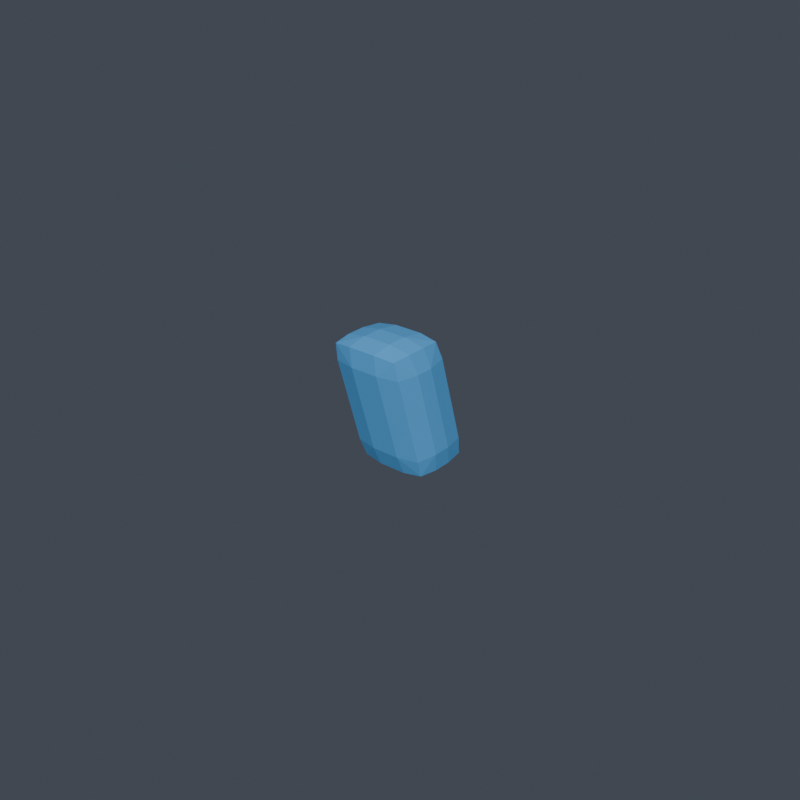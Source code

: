 # Source: helmet__crest__short_crest.blend  (saved by Blender 5.1.30; exported with 4.5.12 LTS)
import bpy
from mathutils import Matrix  # noqa: F401  (used for matrix-valued properties, if any)

bpy.ops.wm.read_factory_settings(use_empty=True)
scene = bpy.context.scene
scene.name = 'Scene'

# ---- collections
col_vrm_body_proxy = bpy.data.collections.new('vrm_body_proxy'); scene.collection.children.link(col_vrm_body_proxy)
col_review_rig = bpy.data.collections.new('review_rig'); scene.collection.children.link(col_review_rig)
col_armor_active = bpy.data.collections.new('armor_active'); scene.collection.children.link(col_armor_active)
col_build_armor_back__rear_core_v001 = bpy.data.collections.new('build_armor_back__rear_core_v001'); scene.collection.children.link(col_build_armor_back__rear_core_v001)
col_build_armor_back__scapula_shell_v001 = bpy.data.collections.new('build_armor_back__scapula_shell_v001'); scene.collection.children.link(col_build_armor_back__scapula_shell_v001)
col_build_armor_back__spine_ridge_v001 = bpy.data.collections.new('build_armor_back__spine_ridge_v001'); scene.collection.children.link(col_build_armor_back__spine_ridge_v001)
col_build_armor_chest__broad_guard_v001 = bpy.data.collections.new('build_armor_chest__broad_guard_v001'); scene.collection.children.link(col_build_armor_chest__broad_guard_v001)
col_build_armor_chest__split_rib_v001 = bpy.data.collections.new('build_armor_chest__split_rib_v001'); scene.collection.children.link(col_build_armor_chest__split_rib_v001)
col_build_armor_chest__v_core_v001 = bpy.data.collections.new('build_armor_chest__v_core_v001'); scene.collection.children.link(col_build_armor_chest__v_core_v001)
col_build_armor_helmet__crest_guardian_v001 = bpy.data.collections.new('build_armor_helmet__crest_guardian_v001'); scene.collection.children.link(col_build_armor_helmet__crest_guardian_v001)
col_build_armor_helmet__heroic_face_v001 = bpy.data.collections.new('build_armor_helmet__heroic_face_v001'); scene.collection.children.link(col_build_armor_helmet__heroic_face_v001)
col_build_armor_helmet__sleek_visor_v001 = bpy.data.collections.new('build_armor_helmet__sleek_visor_v001'); scene.collection.children.link(col_build_armor_helmet__sleek_visor_v001)
col_build_armor_left_boot__ankle_cuff_v001 = bpy.data.collections.new('build_armor_left_boot__ankle_cuff_v001'); scene.collection.children.link(col_build_armor_left_boot__ankle_cuff_v001)
col_build_armor_left_boot__heel_guard_v001 = bpy.data.collections.new('build_armor_left_boot__heel_guard_v001'); scene.collection.children.link(col_build_armor_left_boot__heel_guard_v001)
col_build_armor_left_boot__toe_hero_v001 = bpy.data.collections.new('build_armor_left_boot__toe_hero_v001'); scene.collection.children.link(col_build_armor_left_boot__toe_hero_v001)
col_build_armor_left_shin__knee_trim_v001 = bpy.data.collections.new('build_armor_left_shin__knee_trim_v001'); scene.collection.children.link(col_build_armor_left_shin__knee_trim_v001)
col_build_armor_left_shin__shin_spike_v001 = bpy.data.collections.new('build_armor_left_shin__shin_spike_v001'); scene.collection.children.link(col_build_armor_left_shin__shin_spike_v001)
col_build_armor_left_shin__stream_shin_v001 = bpy.data.collections.new('build_armor_left_shin__stream_shin_v001'); scene.collection.children.link(col_build_armor_left_shin__stream_shin_v001)
col_build_armor_left_shoulder__heavy_guard_v001 = bpy.data.collections.new('build_armor_left_shoulder__heavy_guard_v001'); scene.collection.children.link(col_build_armor_left_shoulder__heavy_guard_v001)
col_build_armor_left_shoulder__sleek_cap_v001 = bpy.data.collections.new('build_armor_left_shoulder__sleek_cap_v001'); scene.collection.children.link(col_build_armor_left_shoulder__sleek_cap_v001)
col_build_armor_left_shoulder__winged_fin_v001 = bpy.data.collections.new('build_armor_left_shoulder__winged_fin_v001'); scene.collection.children.link(col_build_armor_left_shoulder__winged_fin_v001)
col_build_armor_waist__hero_buckle_v001 = bpy.data.collections.new('build_armor_waist__hero_buckle_v001'); scene.collection.children.link(col_build_armor_waist__hero_buckle_v001)
col_build_armor_waist__side_clip_v001 = bpy.data.collections.new('build_armor_waist__side_clip_v001'); scene.collection.children.link(col_build_armor_waist__side_clip_v001)
col_build_armor_waist__wrap_belt_v001 = bpy.data.collections.new('build_armor_waist__wrap_belt_v001'); scene.collection.children.link(col_build_armor_waist__wrap_belt_v001)
col_build_topping_back_rear_core_compact_core_v001 = bpy.data.collections.new('build_topping_back_rear_core_compact_core_v001'); scene.collection.children.link(col_build_topping_back_rear_core_compact_core_v001)
col_build_topping_back_spine_ridge_compact_ridge_v001 = bpy.data.collections.new('build_topping_back_spine_ridge_compact_ridge_v001'); scene.collection.children.link(col_build_topping_back_spine_ridge_compact_ridge_v001)
col_build_topping_chest_chest_core_hero_v_v001 = bpy.data.collections.new('build_topping_chest_chest_core_hero_v_v001'); scene.collection.children.link(col_build_topping_chest_chest_core_hero_v_v001)
col_build_topping_chest_rib_trim_rib_stripe_v001 = bpy.data.collections.new('build_topping_chest_rib_trim_rib_stripe_v001'); scene.collection.children.link(col_build_topping_chest_rib_trim_rib_stripe_v001)
col_build_topping_helmet_crest_short_crest_v001 = bpy.data.collections.new('build_topping_helmet_crest_short_crest_v001'); scene.collection.children.link(col_build_topping_helmet_crest_short_crest_v001)
col_build_topping_helmet_visor_trim_slit_glow_v001 = bpy.data.collections.new('build_topping_helmet_visor_trim_slit_glow_v001'); scene.collection.children.link(col_build_topping_helmet_visor_trim_slit_glow_v001)
col_build_topping_left_shin_ankle_cuff_trim_cuff_v001 = bpy.data.collections.new('build_topping_left_shin_ankle_cuff_trim_cuff_v001'); scene.collection.children.link(col_build_topping_left_shin_ankle_cuff_trim_cuff_v001)
col_build_topping_left_shin_shin_spike_narrow_spike_v001 = bpy.data.collections.new('build_topping_left_shin_shin_spike_narrow_spike_v001'); scene.collection.children.link(col_build_topping_left_shin_shin_spike_narrow_spike_v001)
col_build_topping_left_shoulder_edge_trim_lip_v001 = bpy.data.collections.new('build_topping_left_shoulder_edge_trim_lip_v001'); scene.collection.children.link(col_build_topping_left_shoulder_edge_trim_lip_v001)
col_build_topping_left_shoulder_shoulder_fin_winged_v001 = bpy.data.collections.new('build_topping_left_shoulder_shoulder_fin_winged_v001'); scene.collection.children.link(col_build_topping_left_shoulder_shoulder_fin_winged_v001)
col_build_topping_right_shin_ankle_cuff_trim_cuff_v001 = bpy.data.collections.new('build_topping_right_shin_ankle_cuff_trim_cuff_v001'); scene.collection.children.link(col_build_topping_right_shin_ankle_cuff_trim_cuff_v001)
col_build_topping_right_shin_shin_spike_narrow_spike_v001 = bpy.data.collections.new('build_topping_right_shin_shin_spike_narrow_spike_v001'); scene.collection.children.link(col_build_topping_right_shin_shin_spike_narrow_spike_v001)
col_build_topping_right_shoulder_edge_trim_lip_v001 = bpy.data.collections.new('build_topping_right_shoulder_edge_trim_lip_v001'); scene.collection.children.link(col_build_topping_right_shoulder_edge_trim_lip_v001)
col_build_topping_right_shoulder_shoulder_fin_winged_v001 = bpy.data.collections.new('build_topping_right_shoulder_shoulder_fin_winged_v001'); scene.collection.children.link(col_build_topping_right_shoulder_shoulder_fin_winged_v001)
col_build_topping_waist_belt_buckle_driver_lo_v001 = bpy.data.collections.new('build_topping_waist_belt_buckle_driver_lo_v001'); scene.collection.children.link(col_build_topping_waist_belt_buckle_driver_lo_v001)
col_build_topping_waist_side_clip_runner_clip_v001 = bpy.data.collections.new('build_topping_waist_side_clip_runner_clip_v001'); scene.collection.children.link(col_build_topping_waist_side_clip_runner_clip_v001)

# ---- materials (node trees are filled in below, after node groups)
mat_armor_accent = bpy.data.materials.new('armor_accent')

# ---- material node trees
mat_armor_accent.use_nodes = True; mat_armor_accent.node_tree.nodes.clear()
_N = mat_armor_accent.node_tree.nodes; _L = mat_armor_accent.node_tree.links
n0 = _N.new('ShaderNodeOutputMaterial'); n0.name = 'マテリアル出力'; n0.location = (0, 0)
n1 = _N.new('ShaderNodeBsdfPrincipled'); n1.name = 'プリンシプルBSDF'; n1.location = (0, 0)
n1.inputs[0].default_value = (0.1059, 0.4353, 0.8784, 1.0)
_L.new(n1.outputs[0], n0.inputs[0])
n0.is_active_output = True

# ---- world
world_world = bpy.data.worlds.new('World'); scene.world = world_world
world_world.use_nodes = True; world_world.node_tree.nodes.clear()
_N = world_world.node_tree.nodes; _L = world_world.node_tree.links
n0 = _N.new('ShaderNodeOutputWorld'); n0.name = 'World Output'; n0.location = (200, 100)
n1 = _N.new('ShaderNodeBackground'); n1.name = 'Background'; n1.location = (-200, 100)
n1.inputs[0].default_value = (0.06, 0.07, 0.09, 1.0)
_L.new(n1.outputs[0], n0.inputs[0])
n0.is_active_output = True
world_world.color = (0.05088, 0.05088, 0.05088)
world_world.sun_shadow_jitter_overblur = 0.0

# ---- meshes
me_armor_topping_helmet_crest_short_crest_v001_v001 = bpy.data.meshes.new('armor_topping_helmet_crest_short_crest_v001_v001')
me_armor_topping_helmet_crest_short_crest_v001_v001.from_pydata([(-0.0045, 0.008951, 0.1352), (-0.0045, 0.00325, 0.1275), (-0.0125, 0.0004977, 0.1355), (-0.0045, 0.00972, 0.1286), (-0.01053, 0.008658, 0.1294), (-0.01119, 0.002648, 0.1289), (-0.01119, 0.007418, 0.1353), (-0.0045, -0.00325, 0.1275), (-0.0045, -0.01355, 0.1352), (-0.0125, -0.005298, 0.1355), (-0.0045, -0.0104, 0.1286), (-0.01053, -0.009815, 0.1294), (-0.01119, -0.01212, 0.1353), (-0.01119, -0.0035, 0.1289), (-0.0045, 4.878e-05, 0.1648), (-0.0125, -0.008202, 0.1645), (-0.0045, -0.01025, 0.1725), (-0.01119, -0.001383, 0.1647), (-0.01053, -0.003685, 0.1706), (-0.01119, -0.01, 0.1711), (-0.0045, -0.003097, 0.1714), (-0.0045, -0.02245, 0.1648), (-0.0045, -0.01675, 0.1725), (-0.0125, -0.014, 0.1645), (-0.0045, -0.02322, 0.1714), (-0.01053, -0.02216, 0.1706), (-0.01119, -0.01615, 0.1711), (-0.01119, -0.02092, 0.1647), (0.0045, 0.008951, 0.1352), (0.0125, 0.0004977, 0.1355), (0.0045, 0.00325, 0.1275), (0.01119, 0.007418, 0.1353), (0.01053, 0.008658, 0.1294), (0.01119, 0.002648, 0.1289), (0.0045, 0.00972, 0.1286), (0.0045, -0.01355, 0.1352), (0.0045, -0.00325, 0.1275), (0.0125, -0.005298, 0.1355), (0.0045, -0.0104, 0.1286), (0.01053, -0.009815, 0.1294), (0.01119, -0.0035, 0.1289), (0.01119, -0.01212, 0.1353), (0.0045, 4.878e-05, 0.1648), (0.0045, -0.01025, 0.1725), (0.0125, -0.008202, 0.1645), (0.0045, -0.003097, 0.1714), (0.01053, -0.003685, 0.1706), (0.01119, -0.01, 0.1711), (0.01119, -0.001383, 0.1647), (0.0045, -0.02245, 0.1648), (0.0125, -0.014, 0.1645), (0.0045, -0.01675, 0.1725), (0.01119, -0.02092, 0.1647), (0.01053, -0.02216, 0.1706), (0.01119, -0.01615, 0.1711), (0.0045, -0.02322, 0.1714)], [], [(0, 3, 4, 6), (1, 5, 4, 3), (2, 6, 4, 5), (7, 10, 11, 13), (8, 12, 11, 10), (9, 13, 11, 12), (14, 17, 18, 20), (15, 19, 18, 17), (16, 20, 18, 19), (21, 24, 25, 27), (22, 26, 25, 24), (23, 27, 25, 26), (28, 31, 32, 34), (29, 33, 32, 31), (30, 34, 32, 33), (35, 38, 39, 41), (36, 40, 39, 38), (37, 41, 39, 40), (42, 45, 46, 48), (43, 47, 46, 45), (44, 48, 46, 47), (49, 52, 53, 55), (50, 54, 53, 52), (51, 55, 53, 54), (14, 0, 6, 17), (17, 6, 2, 15), (1, 7, 13, 5), (5, 13, 9, 2), (8, 21, 27, 12), (12, 27, 23, 9), (22, 16, 19, 26), (26, 19, 15, 23), (42, 14, 20, 45), (45, 20, 16, 43), (21, 49, 55, 24), (24, 55, 51, 22), (50, 44, 47, 54), (54, 47, 43, 51), (28, 42, 48, 31), (31, 48, 44, 29), (49, 35, 41, 52), (52, 41, 37, 50), (36, 30, 33, 40), (40, 33, 29, 37), (0, 28, 34, 3), (3, 34, 30, 1), (35, 8, 10, 38), (38, 10, 7, 36), (14, 42, 28, 0), (2, 9, 23, 15), (30, 36, 7, 1), (49, 21, 8, 35), (16, 22, 51, 43), (44, 50, 37, 29)])
_uv = me_armor_topping_helmet_crest_short_crest_v001_v001.uv_layers.new(name='UVマップ')
_uv.uv.foreach_set('vector', [0.7713, 0.7686, 0.8506, 0.7686, 0.8376, 0.8425, 0.764, 0.8506, 0.08485, 0.6728, 0.002895, 0.6801, 0.01101, 0.6065, 0.08485, 0.5935, 0.1512, 0.4932, 0.2317, 0.5195, 0.2255, 0.5931, 0.1532, 0.5779, 0.08485, 0.7524, 0.08485, 0.8399, 0.01101, 0.8327, 0.002895, 0.7554, 0.6639, 0.4701, 0.7458, 0.473, 0.7377, 0.5503, 0.6639, 0.5576, 0.08319, 0.4728, 0.08113, 0.5563, 0.008846, 0.5281, 0.002627, 0.4508, 0.3919, 0.7686, 0.3889, 0.8506, 0.3116, 0.8425, 0.3044, 0.7686, 0.1512, 0.1224, 0.1532, 0.03894, 0.2255, 0.06712, 0.2317, 0.1444, 0.9104, 0.1951, 0.998, 0.1951, 0.9907, 0.2689, 0.9134, 0.277, 0.6639, 0.09069, 0.6639, 0.0114, 0.7377, 0.02437, 0.7458, 0.09799, 0.8308, 0.1951, 0.8381, 0.277, 0.7645, 0.2689, 0.7516, 0.1951, 0.08319, 0.102, 0.002627, 0.07572, 0.008846, 0.002118, 0.08113, 0.01731, 0.7713, 0.6584, 0.764, 0.5765, 0.8376, 0.5846, 0.8506, 0.6584, 0.3185, 0.4932, 0.3164, 0.5779, 0.2441, 0.5931, 0.2379, 0.5195, 0.1951, 0.6728, 0.1951, 0.5935, 0.2689, 0.6065, 0.277, 0.6801, 0.5537, 0.4701, 0.5537, 0.5576, 0.4798, 0.5503, 0.4717, 0.473, 0.1951, 0.7524, 0.277, 0.7554, 0.2689, 0.8327, 0.1951, 0.8399, 0.3865, 0.4728, 0.467, 0.4508, 0.4608, 0.5281, 0.3885, 0.5563, 0.3919, 0.6584, 0.3044, 0.6584, 0.3116, 0.5846, 0.3889, 0.5765, 0.9104, 0.08485, 0.9134, 0.002895, 0.9907, 0.01101, 0.998, 0.08485, 0.3185, 0.1224, 0.2379, 0.1444, 0.2441, 0.06712, 0.3164, 0.03894, 0.5537, 0.09069, 0.4717, 0.09799, 0.4798, 0.02437, 0.5537, 0.0114, 0.3865, 0.102, 0.3885, 0.01731, 0.4608, 0.002118, 0.467, 0.07572, 0.8308, 0.08485, 0.7516, 0.08485, 0.7645, 0.01101, 0.8381, 0.002895, 0.3919, 0.7686, 0.7713, 0.7686, 0.764, 0.8506, 0.3889, 0.8506, 0.2317, 0.1444, 0.2317, 0.5195, 0.1512, 0.4932, 0.1512, 0.1224, 0.08485, 0.6728, 0.08485, 0.7524, 0.002895, 0.7554, 0.002895, 0.6801, 0.1532, 0.5779, 0.08113, 0.5563, 0.08319, 0.4728, 0.1512, 0.4932, 0.6639, 0.4701, 0.6639, 0.09069, 0.7458, 0.09799, 0.7458, 0.473, 0.002627, 0.4508, 0.002627, 0.07572, 0.08319, 0.102, 0.08319, 0.4728, 0.8308, 0.1951, 0.9104, 0.1951, 0.9134, 0.277, 0.8381, 0.277, 0.08113, 0.01731, 0.1532, 0.03894, 0.1512, 0.1224, 0.08319, 0.102, 0.3919, 0.6584, 0.3919, 0.7686, 0.3044, 0.7686, 0.3044, 0.6584, 0.998, 0.08485, 0.998, 0.1951, 0.9104, 0.1951, 0.9104, 0.08485, 0.6639, 0.09069, 0.5537, 0.09069, 0.5537, 0.0114, 0.6639, 0.0114, 0.7516, 0.1951, 0.7516, 0.08485, 0.8308, 0.08485, 0.8308, 0.1951, 0.3865, 0.102, 0.3185, 0.1224, 0.3164, 0.03894, 0.3885, 0.01731, 0.8381, 0.002895, 0.9134, 0.002895, 0.9104, 0.08485, 0.8308, 0.08485, 0.7713, 0.6584, 0.3919, 0.6584, 0.3889, 0.5765, 0.764, 0.5765, 0.2379, 0.5195, 0.2379, 0.1444, 0.3185, 0.1224, 0.3185, 0.4932, 0.5537, 0.09069, 0.5537, 0.4701, 0.4717, 0.473, 0.4717, 0.09799, 0.467, 0.07572, 0.467, 0.4508, 0.3865, 0.4728, 0.3865, 0.102, 0.1951, 0.7524, 0.1951, 0.6728, 0.277, 0.6801, 0.277, 0.7554, 0.3885, 0.5563, 0.3164, 0.5779, 0.3185, 0.4932, 0.3865, 0.4728, 0.7713, 0.7686, 0.7713, 0.6584, 0.8506, 0.6584, 0.8506, 0.7686, 0.08485, 0.5935, 0.1951, 0.5935, 0.1951, 0.6728, 0.08485, 0.6728, 0.5537, 0.4701, 0.6639, 0.4701, 0.6639, 0.5576, 0.5537, 0.5576, 0.1951, 0.8399, 0.08485, 0.8399, 0.08485, 0.7524, 0.1951, 0.7524, 0.3919, 0.7686, 0.3919, 0.6584, 0.7713, 0.6584, 0.7713, 0.7686, 0.1512, 0.4932, 0.08319, 0.4728, 0.08319, 0.102, 0.1512, 0.1224, 0.1951, 0.6728, 0.1951, 0.7524, 0.08485, 0.7524, 0.08485, 0.6728, 0.5537, 0.09069, 0.6639, 0.09069, 0.6639, 0.4701, 0.5537, 0.4701, 0.9104, 0.1951, 0.8308, 0.1951, 0.8308, 0.08485, 0.9104, 0.08485, 0.3185, 0.1224, 0.3865, 0.102, 0.3865, 0.4728, 0.3185, 0.4932])
me_armor_topping_helmet_crest_short_crest_v001_v001.materials.append(mat_armor_accent)
me_armor_topping_helmet_crest_short_crest_v001_v001.update()

# ---- objects
ob_armor_topping_helmet_crest_short_crest_v001_v001 = bpy.data.objects.new('armor_topping_helmet_crest_short_crest_v001_v001', me_armor_topping_helmet_crest_short_crest_v001_v001)

# ---- transforms, parenting, visibility, modifiers, constraints
ob_armor_topping_helmet_crest_short_crest_v001_v001.location = (0.0, 0.0, 0.0)

# ---- collection membership
col_build_topping_helmet_crest_short_crest_v001.objects.link(ob_armor_topping_helmet_crest_short_crest_v001_v001)

# ---- scene / render settings (as saved in the file)
scene.frame_start = 1; scene.frame_end = 250; scene.frame_set(1)
scene.render.engine = 'BLENDER_EEVEE_NEXT'
scene.render.resolution_x = 1024
scene.render.resolution_y = 1024
scene.render.bake_bias = 0.0
scene.render.bake_samples = 0
scene.cycles.sampling_pattern = 'TABULATED_SOBOL'
scene.eevee.use_volume_custom_range = False
bpy.context.view_layer.update()

# ---- added for rendering (the .blend has no active camera and no usable light): camera, sun
cam_auto = bpy.data.cameras.new('AutoCamera')
cam_auto.lens = 50.0
cam_auto.sensor_width = 36.0
cam_auto.clip_end = 1000.0
ob_auto_camera = bpy.data.objects.new('AutoCamera', cam_auto)
scene.collection.objects.link(ob_auto_camera)
ob_auto_camera.location = (0.185045, -0.228804, 0.298036)
ob_auto_camera.rotation_euler = (1.09748, -7.21219e-08, 0.694738)
scene.camera = ob_auto_camera
light_auto_sun = bpy.data.lights.new('AutoSun', 'SUN')
light_auto_sun.energy = 3.0
light_auto_sun.angle = 0.0523599
ob_auto_sun = bpy.data.objects.new('AutoSun', light_auto_sun)
scene.collection.objects.link(ob_auto_sun)
ob_auto_sun.rotation_euler = (0.872665, 0.174533, 0.523599)
bpy.context.view_layer.update()
